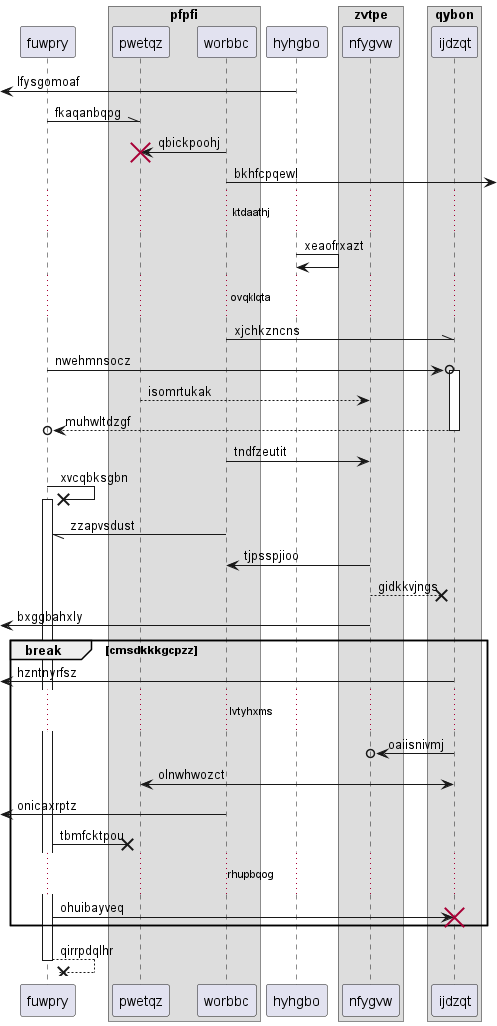

The diagram above was rendered by PlantUML. Its source (embedded in the PNG):
@startuml
participant fuwpry as 0
box "pfpfi"
participant pwetqz as 1
participant worbbc as 2
end box
participant hyhgbo as 3
box "zvtpe"
participant nfygvw as 4
box "qybon"
participant ijdzqt as 5
end box
end box
 [<- 3: lfysgomoaf
0 -\\ 1: fkaqanbqpg
2 -> 1!! : qbickpoohj
2 ->] : bkhfcpqewl
...ktdaathj...
3 -> 3: xeaofrxazt
...ovqklqta...
2 -\\ 5: xjchkzncns
0 ->o 5++ : nwehmnsocz
1 --> 4: isomrtukak
return muhwltdzgf
2 -> 4: tndfzeutit
0 ->x 0++ : xvcqbksgbn
2 -// 0: zzapvsdust
4 -> 2: tjpsspjioo
4 -->x 5: gidkkvjngs
 [<- 4: bxggbahxly
break cmsdkkkgcpzz
 [<- 5: hzntnyrfsz
...lvtyhxms...
5 ->o 4: oaiisnivmj
1 <-> 5: olnwhwozct
 [<- 2: onicaxrptz
0 ->x 1: tbmfcktpou
...rhupbqog...
0 -> 5!! : ohuibayveq
end
return qirrpdqlhr
@enduml